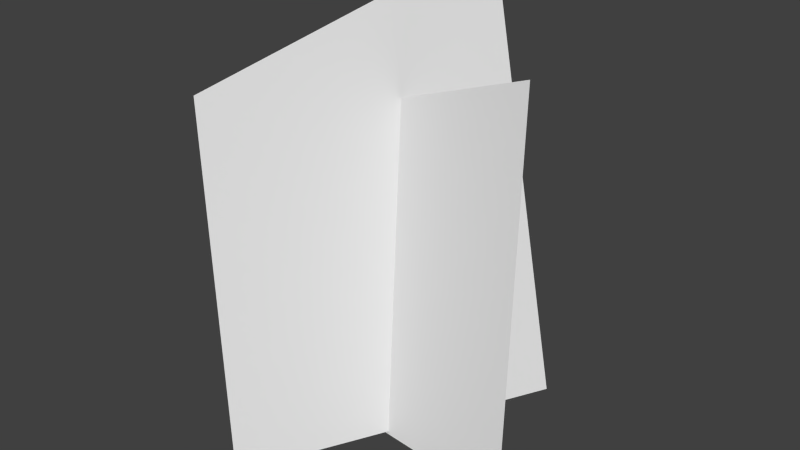 # Source: small_grass.blend  (saved by Blender 2.70.0; exported with 4.5.12 LTS)
import bpy
from mathutils import Matrix  # noqa: F401  (used for matrix-valued properties, if any)

bpy.ops.wm.read_factory_settings(use_empty=True)
scene = bpy.context.scene
scene.name = 'Scene'

# ---- collections
col_collection_1 = bpy.data.collections.new('Collection 1'); scene.collection.children.link(col_collection_1)

# ---- materials (node trees are filled in below, after node groups)
mat_grass01 = bpy.data.materials.new('Grass01')
mat_grass01.alpha_threshold = 0.0
mat_grass01.use_transparent_shadow = False
mat_grass01.roughness = 0.5
mat_grass01.specular_intensity = 0.0

# ---- material node trees

# ---- world
world_world = bpy.data.worlds.new('World'); scene.world = world_world
world_world.color = (0.05088, 0.05088, 0.05088)
world_world.use_sun_shadow = False
world_world.sun_shadow_jitter_overblur = 0.0
world_world.cycles.sampling_method = 'MANUAL'
world_world.cycles.sample_map_resolution = 256

# ---- meshes
me_grasspatch01 = bpy.data.meshes.new('GrassPatch01')
me_grasspatch01.from_pydata([(-5.268, -9.538, -11.64), (-7.405, -8.31, 12.35), (-4.194, -10.19, -0.7157), (7.097, 8.944, -0.7157), (0.5479, 9.183, 19.39), (5.84, 8.99, -11.64), (-8.13, 0.937, -11.83), (-7.831, 2.965, 8.127), (-8.311, -0.09391, -2.741), (9.937, -3.004, -2.741), (8.128, 2.137, 13.98), (9.59, -2.017, -11.83)], [], [(0, 5, 2), (2, 3, 1), (3, 4, 1), (5, 3, 2), (6, 11, 8), (8, 9, 7), (9, 10, 7), (11, 9, 8)])
me_grasspatch01.polygons.foreach_set('use_smooth', [True] * 8)
_uv = me_grasspatch01.uv_layers.new(name='UVMap')
_uv.uv.foreach_set('vector', [0.00674, 0.008037, 0.3128, 0.009317, 0.00674, 0.349, 0.00674, 0.349, 0.3182, 0.345, 0.01122, 0.7868, 0.3182, 0.345, 0.3177, 1.025, 0.01122, 0.7868, 0.3128, 0.009317, 0.3182, 0.345, 0.00674, 0.349, 0.00674, 0.008037, 0.3128, 0.009317, 0.00674, 0.349, 0.00674, 0.349, 0.3182, 0.345, 0.01122, 0.7868, 0.3182, 0.345, 0.3177, 1.025, 0.01122, 0.7868, 0.3128, 0.009317, 0.3182, 0.345, 0.00674, 0.349])
_uv = me_grasspatch01.uv_layers.new(name='UVMap.001')
_uv.uv.foreach_set('vector', [0.5457, 0.7686, 0.0152, 0.7694, 0.5458, 0.5038, 0.5458, 0.5038, 0.0001187, 0.5044, 0.5458, 0.1762, 0.0001187, 0.5044, 0.07641, 0.0001187, 0.5458, 0.1762, 0.0152, 0.7694, 0.0001187, 0.5044, 0.5458, 0.5038, 0.9998, 0.6392, 0.5586, 0.6399, 0.9999, 0.419, 0.9999, 0.419, 0.5461, 0.4194, 0.9999, 0.1466, 0.5461, 0.4194, 0.6095, 0.0001187, 0.9999, 0.1466, 0.5586, 0.6399, 0.5461, 0.4194, 0.9999, 0.419])
_uv.active_render = True
me_grasspatch01.materials.append(mat_grass01)
me_grasspatch01.use_remesh_preserve_volume = False
me_grasspatch01.use_remesh_preserve_attributes = False
me_grasspatch01.use_mirror_vertex_groups = False
me_grasspatch01.update()

# ---- objects
ob_grasspatch01 = bpy.data.objects.new('GrassPatch01', me_grasspatch01)

# ---- transforms, parenting, visibility, modifiers, constraints
ob_grasspatch01.location = (0.0, 0.0, 21.31)
ob_grasspatch01.scale = (1.906, 1.906, 1.906)
ob_grasspatch01.lineart.crease_threshold = 0.0
_m = ob_grasspatch01.modifiers.new('Decimate', 'DECIMATE')
_m.ratio = 0.5

# ---- collection membership
col_collection_1.objects.link(ob_grasspatch01)

# ---- scene / render settings (as saved in the file)
scene.frame_start = 1; scene.frame_end = 250; scene.frame_set(1)
scene.render.engine = 'BLENDER_EEVEE_NEXT'
scene.render.image_settings.color_mode = 'RGB'
scene.render.image_settings.compression = 90
scene.render.resolution_percentage = 50
scene.render.dither_intensity = 0.0
scene.render.use_bake_selected_to_active = True
scene.render.bake_margin = 8
scene.render.bake_bias = 0.05
scene.cycles.use_denoising = False
scene.cycles.samples = 10
scene.cycles.sampling_pattern = 'TABULATED_SOBOL'
scene.cycles.light_sampling_threshold = 0.0
scene.cycles.use_adaptive_sampling = False
scene.cycles.use_light_tree = False
scene.cycles.blur_glossy = 0.0
scene.cycles.volume_bounces = 1
scene.cycles.pixel_filter_type = 'GAUSSIAN'
scene.cycles.sample_clamp_indirect = 0.0
scene.view_settings.view_transform = 'Standard'
bpy.context.view_layer.update()

# ---- added for rendering (the .blend has no active camera and no usable light): camera, sun
cam_auto = bpy.data.cameras.new('AutoCamera')
cam_auto.lens = 50.0
cam_auto.sensor_width = 36.0
cam_auto.clip_end = 1279.54
ob_auto_camera = bpy.data.objects.new('AutoCamera', cam_auto)
scene.collection.objects.link(ob_auto_camera)
ob_auto_camera.location = (74.7171, -87.9055, 86.7661)
ob_auto_camera.rotation_euler = (1.09748, -7.21219e-08, 0.694738)
scene.camera = ob_auto_camera
light_auto_sun = bpy.data.lights.new('AutoSun', 'SUN')
light_auto_sun.energy = 3.0
light_auto_sun.angle = 0.0523599
ob_auto_sun = bpy.data.objects.new('AutoSun', light_auto_sun)
scene.collection.objects.link(ob_auto_sun)
ob_auto_sun.rotation_euler = (0.872665, 0.174533, 0.523599)
bpy.context.view_layer.update()
